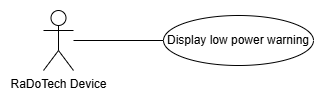

The diagram above was exported from draw.io. Its source (the exported page's mxGraphModel, read from the mxfile embedded in the PNG):
<mxGraphModel dx="604" dy="457" grid="1" gridSize="10" guides="1" tooltips="1" connect="1" arrows="1" fold="1" page="1" pageScale="1" pageWidth="850" pageHeight="1100" math="0" shadow="0">
  <root>
    <mxCell id="0" />
    <mxCell id="1" parent="0" />
    <mxCell id="ZSO8o8JmsBjtgj-2xhgj-1" value="RaDoTech Device" style="shape=umlActor;verticalLabelPosition=bottom;verticalAlign=top;html=1;outlineConnect=0;" parent="1" vertex="1">
      <mxGeometry x="320" y="210" width="30" height="60" as="geometry" />
    </mxCell>
    <mxCell id="ZSO8o8JmsBjtgj-2xhgj-2" value="Display low power warning" style="ellipse;whiteSpace=wrap;html=1;" parent="1" vertex="1">
      <mxGeometry x="440" y="215" width="150" height="50" as="geometry" />
    </mxCell>
    <mxCell id="qQENnHbCHj7GG8y5BDg2-1" style="edgeStyle=orthogonalEdgeStyle;rounded=0;orthogonalLoop=1;jettySize=auto;html=1;startArrow=none;startFill=0;endArrow=none;endFill=0;" parent="1" source="ZSO8o8JmsBjtgj-2xhgj-1" target="ZSO8o8JmsBjtgj-2xhgj-2" edge="1">
      <mxGeometry relative="1" as="geometry" />
    </mxCell>
  </root>
</mxGraphModel>